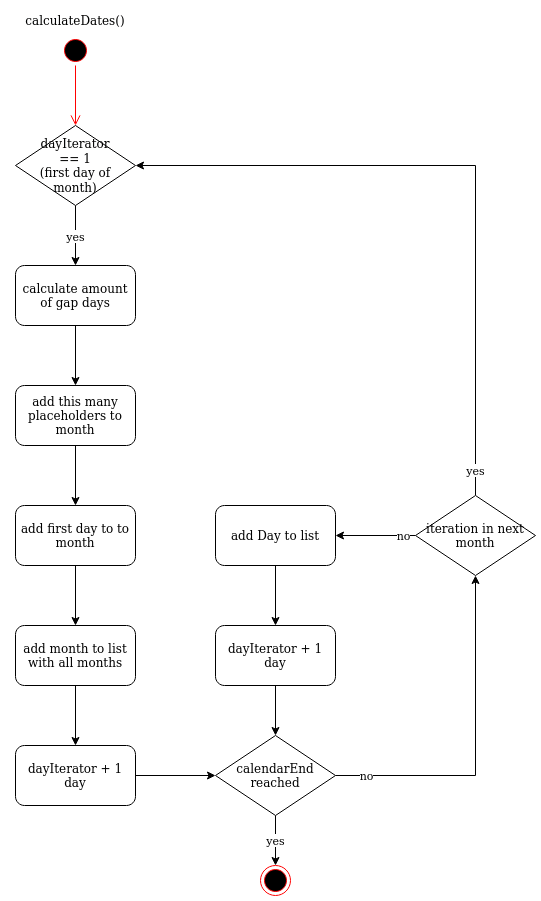

The diagram above was exported from draw.io. Its source (the exported page's mxGraphModel, read from the mxfile embedded in the PNG):
<mxGraphModel dx="1668" dy="886" grid="1" gridSize="10" guides="1" tooltips="1" connect="1" arrows="1" fold="1" page="1" pageScale="1" pageWidth="827" pageHeight="1169" math="0" shadow="0">
  <root>
    <mxCell id="0" />
    <mxCell id="1" parent="0" />
    <mxCell id="tUXXCq0v6zn8XWByHoSo-7" value="yes" style="edgeStyle=orthogonalEdgeStyle;rounded=0;orthogonalLoop=1;jettySize=auto;html=1;exitX=0.5;exitY=1;exitDx=0;exitDy=0;entryX=0.5;entryY=0;entryDx=0;entryDy=0;startSize=6;endSize=6;" parent="1" source="tUXXCq0v6zn8XWByHoSo-3" target="tUXXCq0v6zn8XWByHoSo-6" edge="1">
      <mxGeometry relative="1" as="geometry" />
    </mxCell>
    <mxCell id="tUXXCq0v6zn8XWByHoSo-3" value="&lt;div&gt;dayIterator &lt;br&gt;&lt;/div&gt;&lt;div&gt;== 1&lt;/div&gt;&lt;div&gt;(first day of &lt;br&gt;&lt;/div&gt;&lt;div&gt;month)&lt;br&gt;&lt;/div&gt;" style="rhombus;whiteSpace=wrap;html=1;strokeWidth=1;fillColor=default;" parent="1" vertex="1">
      <mxGeometry x="280" y="120" width="120" height="80" as="geometry" />
    </mxCell>
    <mxCell id="tUXXCq0v6zn8XWByHoSo-4" value="" style="ellipse;html=1;shape=startState;fillColor=#000000;strokeColor=#ff0000;" parent="1" vertex="1">
      <mxGeometry x="325" y="30" width="30" height="30" as="geometry" />
    </mxCell>
    <mxCell id="tUXXCq0v6zn8XWByHoSo-5" value="" style="edgeStyle=orthogonalEdgeStyle;html=1;verticalAlign=bottom;endArrow=open;endSize=8;strokeColor=#ff0000;rounded=0;entryX=0.5;entryY=0;entryDx=0;entryDy=0;" parent="1" source="tUXXCq0v6zn8XWByHoSo-4" target="tUXXCq0v6zn8XWByHoSo-3" edge="1">
      <mxGeometry relative="1" as="geometry">
        <mxPoint x="340" y="90" as="targetPoint" />
      </mxGeometry>
    </mxCell>
    <mxCell id="tUXXCq0v6zn8XWByHoSo-9" style="edgeStyle=orthogonalEdgeStyle;rounded=0;orthogonalLoop=1;jettySize=auto;html=1;exitX=0.5;exitY=1;exitDx=0;exitDy=0;entryX=0.5;entryY=0;entryDx=0;entryDy=0;startSize=6;endSize=6;" parent="1" source="tUXXCq0v6zn8XWByHoSo-6" target="tUXXCq0v6zn8XWByHoSo-8" edge="1">
      <mxGeometry relative="1" as="geometry" />
    </mxCell>
    <mxCell id="tUXXCq0v6zn8XWByHoSo-6" value="calculate amount of gap days" style="rounded=1;whiteSpace=wrap;html=1;strokeWidth=1;fillColor=default;" parent="1" vertex="1">
      <mxGeometry x="280" y="260" width="120" height="60" as="geometry" />
    </mxCell>
    <mxCell id="tUXXCq0v6zn8XWByHoSo-11" style="edgeStyle=orthogonalEdgeStyle;rounded=0;orthogonalLoop=1;jettySize=auto;html=1;exitX=0.5;exitY=1;exitDx=0;exitDy=0;entryX=0.5;entryY=0;entryDx=0;entryDy=0;startSize=6;endSize=6;" parent="1" source="tUXXCq0v6zn8XWByHoSo-8" target="tUXXCq0v6zn8XWByHoSo-10" edge="1">
      <mxGeometry relative="1" as="geometry" />
    </mxCell>
    <mxCell id="tUXXCq0v6zn8XWByHoSo-8" value="add this many placeholders to month" style="rounded=1;whiteSpace=wrap;html=1;strokeWidth=1;fillColor=default;" parent="1" vertex="1">
      <mxGeometry x="280" y="380" width="120" height="60" as="geometry" />
    </mxCell>
    <mxCell id="tUXXCq0v6zn8XWByHoSo-13" style="edgeStyle=orthogonalEdgeStyle;rounded=0;orthogonalLoop=1;jettySize=auto;html=1;exitX=0.5;exitY=1;exitDx=0;exitDy=0;entryX=0.5;entryY=0;entryDx=0;entryDy=0;startSize=6;endSize=6;" parent="1" source="tUXXCq0v6zn8XWByHoSo-10" target="tUXXCq0v6zn8XWByHoSo-12" edge="1">
      <mxGeometry relative="1" as="geometry" />
    </mxCell>
    <mxCell id="tUXXCq0v6zn8XWByHoSo-10" value="add first day to to month" style="rounded=1;whiteSpace=wrap;html=1;strokeWidth=1;fillColor=default;" parent="1" vertex="1">
      <mxGeometry x="280" y="500" width="120" height="60" as="geometry" />
    </mxCell>
    <mxCell id="tUXXCq0v6zn8XWByHoSo-15" style="edgeStyle=orthogonalEdgeStyle;rounded=0;orthogonalLoop=1;jettySize=auto;html=1;exitX=0.5;exitY=1;exitDx=0;exitDy=0;entryX=0.5;entryY=0;entryDx=0;entryDy=0;startSize=6;endSize=6;" parent="1" source="tUXXCq0v6zn8XWByHoSo-12" target="tUXXCq0v6zn8XWByHoSo-14" edge="1">
      <mxGeometry relative="1" as="geometry" />
    </mxCell>
    <mxCell id="tUXXCq0v6zn8XWByHoSo-12" value="add month to list with all months" style="rounded=1;whiteSpace=wrap;html=1;strokeWidth=1;fillColor=default;" parent="1" vertex="1">
      <mxGeometry x="280" y="620" width="120" height="60" as="geometry" />
    </mxCell>
    <mxCell id="tUXXCq0v6zn8XWByHoSo-28" style="edgeStyle=orthogonalEdgeStyle;rounded=0;orthogonalLoop=1;jettySize=auto;html=1;exitX=1;exitY=0.5;exitDx=0;exitDy=0;entryX=0;entryY=0.5;entryDx=0;entryDy=0;startSize=6;endSize=6;" parent="1" source="tUXXCq0v6zn8XWByHoSo-14" target="tUXXCq0v6zn8XWByHoSo-16" edge="1">
      <mxGeometry relative="1" as="geometry" />
    </mxCell>
    <mxCell id="tUXXCq0v6zn8XWByHoSo-14" value="dayIterator + 1 day" style="rounded=1;whiteSpace=wrap;html=1;strokeWidth=1;fillColor=default;" parent="1" vertex="1">
      <mxGeometry x="280" y="740" width="120" height="60" as="geometry" />
    </mxCell>
    <mxCell id="tUXXCq0v6zn8XWByHoSo-29" value="yes" style="edgeStyle=orthogonalEdgeStyle;rounded=0;orthogonalLoop=1;jettySize=auto;html=1;exitX=0.5;exitY=1;exitDx=0;exitDy=0;entryX=0.5;entryY=0;entryDx=0;entryDy=0;startSize=6;endSize=6;" parent="1" source="tUXXCq0v6zn8XWByHoSo-16" target="tUXXCq0v6zn8XWByHoSo-18" edge="1">
      <mxGeometry relative="1" as="geometry" />
    </mxCell>
    <mxCell id="tUXXCq0v6zn8XWByHoSo-31" value="no" style="edgeStyle=orthogonalEdgeStyle;rounded=0;orthogonalLoop=1;jettySize=auto;html=1;exitX=1;exitY=0.5;exitDx=0;exitDy=0;entryX=0.5;entryY=1;entryDx=0;entryDy=0;startSize=6;endSize=6;" parent="1" source="tUXXCq0v6zn8XWByHoSo-16" target="tUXXCq0v6zn8XWByHoSo-20" edge="1">
      <mxGeometry x="-0.8235" relative="1" as="geometry">
        <mxPoint as="offset" />
      </mxGeometry>
    </mxCell>
    <mxCell id="tUXXCq0v6zn8XWByHoSo-16" value="calendarEnd reached" style="rhombus;whiteSpace=wrap;html=1;strokeWidth=1;fillColor=default;" parent="1" vertex="1">
      <mxGeometry x="480" y="730" width="120" height="80" as="geometry" />
    </mxCell>
    <mxCell id="tUXXCq0v6zn8XWByHoSo-18" value="" style="ellipse;html=1;shape=endState;fillColor=#000000;strokeColor=#ff0000;" parent="1" vertex="1">
      <mxGeometry x="525" y="860" width="30" height="30" as="geometry" />
    </mxCell>
    <mxCell id="tUXXCq0v6zn8XWByHoSo-22" value="yes" style="edgeStyle=orthogonalEdgeStyle;rounded=0;orthogonalLoop=1;jettySize=auto;html=1;exitX=0.5;exitY=0;exitDx=0;exitDy=0;entryX=1;entryY=0.5;entryDx=0;entryDy=0;startSize=6;endSize=6;" parent="1" source="tUXXCq0v6zn8XWByHoSo-20" target="tUXXCq0v6zn8XWByHoSo-3" edge="1">
      <mxGeometry x="-0.9286" relative="1" as="geometry">
        <mxPoint y="-1" as="offset" />
      </mxGeometry>
    </mxCell>
    <mxCell id="tUXXCq0v6zn8XWByHoSo-25" value="no" style="edgeStyle=orthogonalEdgeStyle;rounded=0;orthogonalLoop=1;jettySize=auto;html=1;exitX=0;exitY=0.5;exitDx=0;exitDy=0;entryX=1;entryY=0.5;entryDx=0;entryDy=0;startSize=6;endSize=6;" parent="1" source="tUXXCq0v6zn8XWByHoSo-20" target="tUXXCq0v6zn8XWByHoSo-23" edge="1">
      <mxGeometry x="-0.6923" relative="1" as="geometry">
        <mxPoint as="offset" />
      </mxGeometry>
    </mxCell>
    <mxCell id="tUXXCq0v6zn8XWByHoSo-20" value="iteration in next month" style="rhombus;whiteSpace=wrap;html=1;strokeWidth=1;fillColor=default;" parent="1" vertex="1">
      <mxGeometry x="680" y="490" width="120" height="80" as="geometry" />
    </mxCell>
    <mxCell id="tUXXCq0v6zn8XWByHoSo-26" style="edgeStyle=orthogonalEdgeStyle;rounded=0;orthogonalLoop=1;jettySize=auto;html=1;exitX=0.5;exitY=1;exitDx=0;exitDy=0;entryX=0.5;entryY=0;entryDx=0;entryDy=0;startSize=6;endSize=6;" parent="1" source="tUXXCq0v6zn8XWByHoSo-23" target="tUXXCq0v6zn8XWByHoSo-24" edge="1">
      <mxGeometry relative="1" as="geometry" />
    </mxCell>
    <mxCell id="tUXXCq0v6zn8XWByHoSo-23" value="add Day to list" style="rounded=1;whiteSpace=wrap;html=1;strokeWidth=1;fillColor=default;" parent="1" vertex="1">
      <mxGeometry x="480" y="500" width="120" height="60" as="geometry" />
    </mxCell>
    <mxCell id="tUXXCq0v6zn8XWByHoSo-30" style="edgeStyle=orthogonalEdgeStyle;rounded=0;orthogonalLoop=1;jettySize=auto;html=1;exitX=0.5;exitY=1;exitDx=0;exitDy=0;entryX=0.5;entryY=0;entryDx=0;entryDy=0;startSize=6;endSize=6;" parent="1" source="tUXXCq0v6zn8XWByHoSo-24" target="tUXXCq0v6zn8XWByHoSo-16" edge="1">
      <mxGeometry relative="1" as="geometry" />
    </mxCell>
    <mxCell id="tUXXCq0v6zn8XWByHoSo-24" value="dayIterator + 1 day" style="rounded=1;whiteSpace=wrap;html=1;strokeWidth=1;fillColor=default;" parent="1" vertex="1">
      <mxGeometry x="480" y="620" width="120" height="60" as="geometry" />
    </mxCell>
    <mxCell id="tUXXCq0v6zn8XWByHoSo-32" value="calculateDates()" style="text;html=1;strokeColor=none;fillColor=none;align=center;verticalAlign=middle;whiteSpace=wrap;rounded=0;" parent="1" vertex="1">
      <mxGeometry x="270" width="140" height="30" as="geometry" />
    </mxCell>
  </root>
</mxGraphModel>